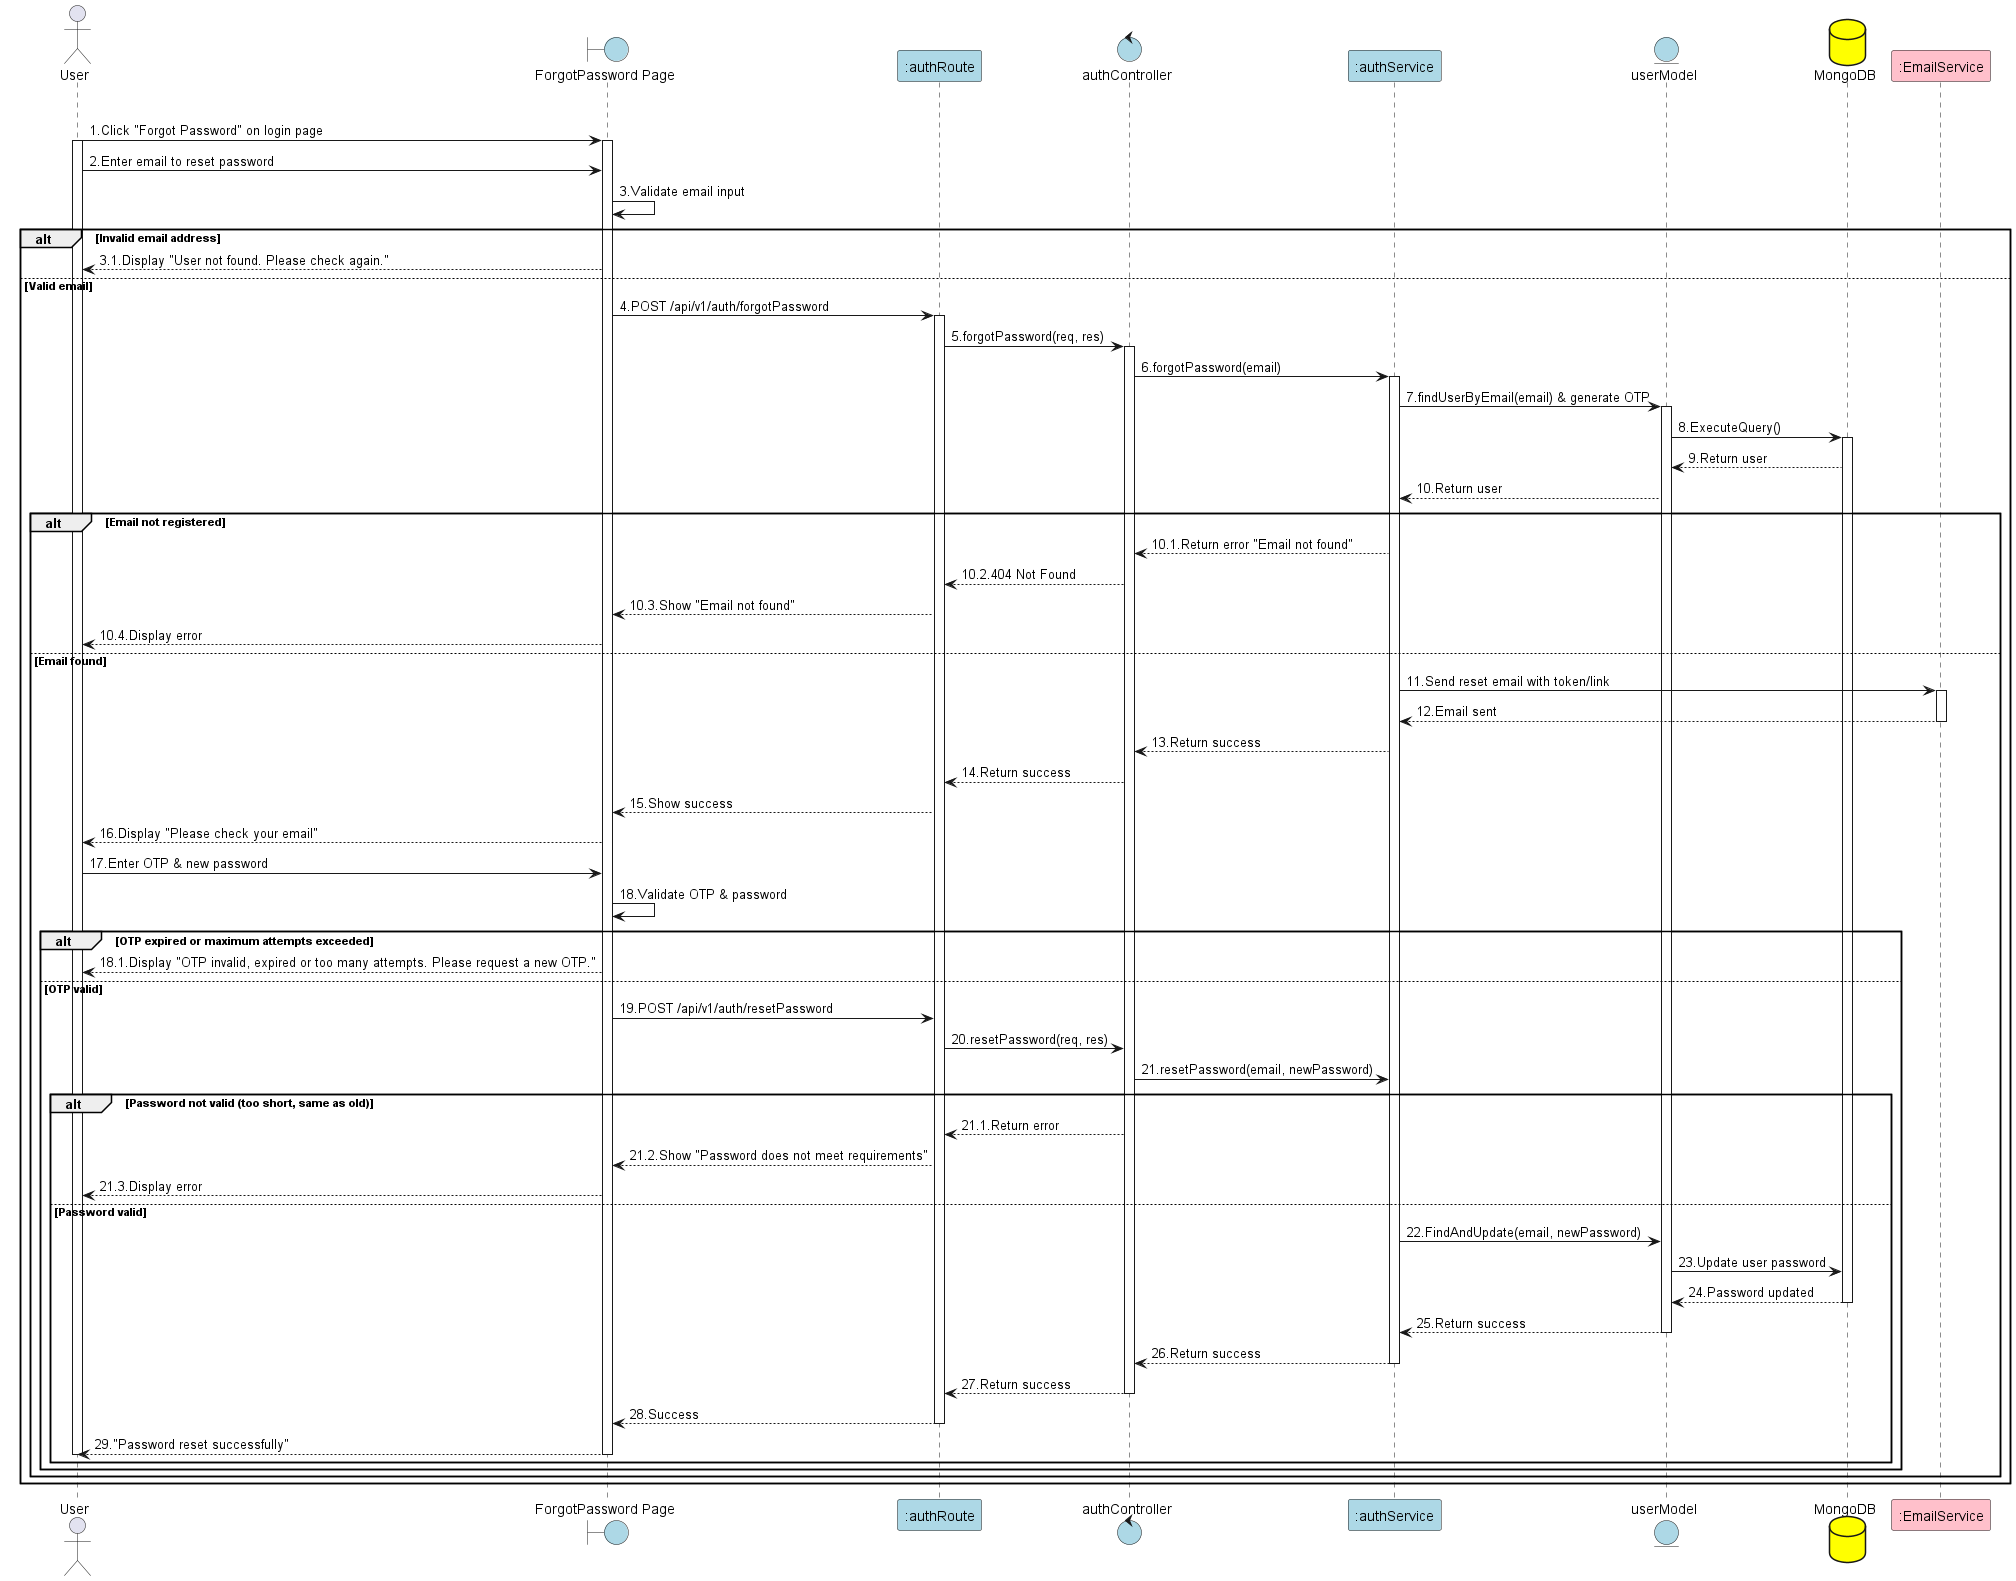

The diagram above was rendered by PlantUML. Its source (embedded in the PNG):
@startuml ForgotPassword

actor User as "User"
boundary "ForgotPassword Page" as View #lightblue
participant ":authRoute" as Route #lightblue
control "authController" as Controller #lightblue
participant ":authService" as Service #lightblue
entity "userModel" as Model #lightblue
database "MongoDB" as MongoDB #yellow
participant ":EmailService" as Mailer #pink

group Forgot Password
User -> View: 1.Click "Forgot Password" on login page
activate View
activate User
User -> View: 2.Enter email to reset password

View -> View: 3.Validate email input

alt Invalid email address
    View --> User: 3.1.Display "User not found. Please check again."
else Valid email
    View -> Route: 4.POST /api/v1/auth/forgotPassword
    activate Route

    Route -> Controller: 5.forgotPassword(req, res)
    activate Controller

    Controller -> Service: 6.forgotPassword(email)
    activate Service

    Service -> Model: 7.findUserByEmail(email) & generate OTP
    activate Model

    Model -> MongoDB: 8.ExecuteQuery()
    activate MongoDB
    MongoDB --> Model: 9.Return user

    Model --> Service: 10.Return user

    alt Email not registered
        Service --> Controller: 10.1.Return error "Email not found"
        Controller --> Route: 10.2.404 Not Found
        Route --> View: 10.3.Show "Email not found"
        View --> User: 10.4.Display error
    else Email found
        Service -> Mailer: 11.Send reset email with token/link
        activate Mailer
        Mailer --> Service: 12.Email sent
        deactivate Mailer

        Service --> Controller: 13.Return success
        Controller --> Route: 14.Return success

        Route --> View: 15.Show success

        View --> User: 16.Display "Please check your email"

        User -> View: 17.Enter OTP & new password
View -> View: 18.Validate OTP & password

alt OTP expired or maximum attempts exceeded
    View --> User: 18.1.Display "OTP invalid, expired or too many attempts. Please request a new OTP."
else OTP valid
    View -> Route: 19.POST /api/v1/auth/resetPassword

    Route -> Controller: 20.resetPassword(req, res)

    Controller -> Service: 21.resetPassword(email, newPassword)

    alt Password not valid (too short, same as old)
        Controller --> Route: 21.1.Return error
        Route --> View: 21.2.Show "Password does not meet requirements"
        View --> User: 21.3.Display error
    else Password valid
        Service -> Model: 22.FindAndUpdate(email, newPassword)
        Model -> MongoDB: 23.Update user password
        MongoDB --> Model: 24.Password updated
        deactivate MongoDB
        Model --> Service: 25.Return success
        deactivate Model

        Service --> Controller: 26.Return success
        deactivate Service
        Controller --> Route: 27.Return success
        deactivate Controller
        Route --> View: 28.Success
        deactivate Route
        View --> User: 29."Password reset successfully"
        deactivate View
        deactivate User
    end
end
end
end

@enduml